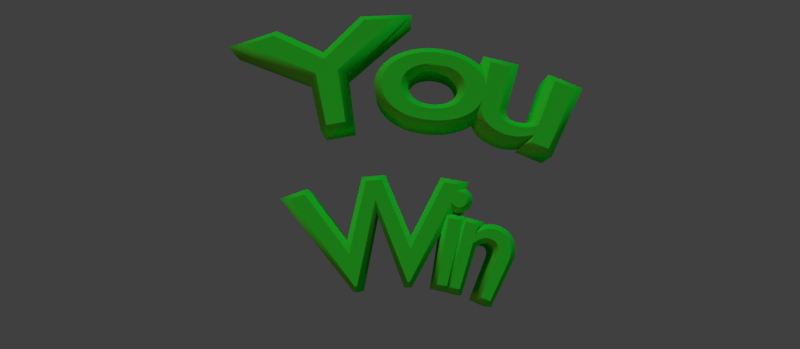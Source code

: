 # Source: loose.blend  (saved by Blender 2.78.0; exported with 4.5.12 LTS)
import bpy
from mathutils import Matrix  # noqa: F401  (used for matrix-valued properties, if any)

bpy.ops.wm.read_factory_settings(use_empty=True)
scene = bpy.context.scene
scene.name = 'Scene'

# ---- collections
col_collection_1 = bpy.data.collections.new('Collection 1'); scene.collection.children.link(col_collection_1)

# ---- materials (node trees are filled in below, after node groups)
mat_material = bpy.data.materials.new('Material')
mat_material.alpha_threshold = 0.0
mat_material.use_transparent_shadow = False
mat_material.diffuse_color = (0.01184, 0.8, 0.03165, 1.0)
mat_material.specular_color = (1.0, 0.9404, 0.9404)
mat_material.roughness = 0.5
mat_material.specular_intensity = 0.656

# ---- material node trees

# ---- world
world_world = bpy.data.worlds.new('World'); scene.world = world_world
world_world.color = (0.05088, 0.05088, 0.05088)
world_world.use_sun_shadow = False
world_world.sun_shadow_jitter_overblur = 0.0
world_world.cycles.sampling_method = 'MANUAL'
world_world.light_settings.ao_factor = 0.5

# ---- cameras
cam_camera = bpy.data.cameras.new('Camera')
cam_camera.clip_end = 100.0
cam_camera.lens = 50.42
cam_camera.sensor_width = 32.0
cam_camera.sensor_height = 18.0
cam_camera.ortho_scale = 7.314
cam_camera.dof.focus_distance = 0.0
cam_camera.dof.aperture_fstop = 128.0

# ---- lights
light_spot_001 = bpy.data.lights.new('Spot.001', 'SUN')
light_spot_001.color = (1.0, 0.009529, 0.04128)
light_spot_001.transmission_factor = 0.0
light_spot_001.angle = 0.1993
light_spot_001.energy = 4.0
light_spot_001.shadow_buffer_clip_start = 0.5
light_spot_001.shadow_soft_size = 0.1
light_spot_001.shadow_cascade_max_distance = 1000.0
light_spot = bpy.data.lights.new('Spot', 'AREA')
light_spot.transmission_factor = 0.0
light_spot.energy = 9.425
light_spot.shadow_buffer_clip_start = 0.5
light_spot.shadow_soft_size = 0.1
light_spot.shadow_maximum_resolution = 0.006
light_spot.use_absolute_resolution = True
light_spot.size = 0.1
light_spot.size_y = 0.1
light_lamp = bpy.data.lights.new('Lamp ', 'SUN')
light_lamp.transmission_factor = 0.0
light_lamp.cutoff_distance = 30.0
light_lamp.angle = 0.1993
light_lamp.energy = 1.0
light_lamp.shadow_buffer_clip_start = 1.001
light_lamp.shadow_soft_size = 0.1
light_lamp.shadow_cascade_max_distance = 1000.0

# ---- curves / text
txt_text = bpy.data.curves.new('Text', 'FONT')
txt_text.dimensions = '2D'
txt_text.body = 'You\nWin'
txt_text.materials.append(mat_material)
txt_text.use_path_clamp = True
txt_text.bevel_resolution = 0
txt_text.extrude = 0.237
txt_text.bevel_depth = 0.033
txt_text.align_x = 'CENTER'
txt_text.align_y = 'CENTER'
txt_text.space_line = 1.1
txt_text.space_word = 1.4
txt_text.space_character = 0.8

# ---- objects
ob_spot_001 = bpy.data.objects.new('Spot.001', light_spot_001)
ob_spot = bpy.data.objects.new('Spot', light_spot)
ob_lamp = bpy.data.objects.new('Lamp', light_lamp)
ob_camera = bpy.data.objects.new('Camera', cam_camera)
ob_text = bpy.data.objects.new('Text', txt_text)

# ---- transforms, parenting, visibility, modifiers, constraints
ob_spot_001.location = (-4.644, -0.9721, 1.934)
ob_spot_001.rotation_euler = (2.121, 1.827, -0.4982)
ob_spot_001.lineart.crease_threshold = 0.0
ob_spot.location = (5.003, -1.486, 0.4115)
ob_spot.rotation_euler = (-1.183e-06, 1.699, -0.6355)
ob_spot.lineart.crease_threshold = 0.0
ob_lamp.location = (0.477, 1.64, 4.765)
ob_lamp.lock_rotations_4d = False
ob_lamp.empty_display_type = 'ARROWS'
ob_lamp.color = (0.0, 0.0, 0.0, 0.0)
ob_lamp.lineart.crease_threshold = 0.0
_c = ob_lamp.constraints.new('TRACK_TO'); _c.name = 'Track To'
_c.use_target_z = True
ob_camera.location = (-0.05856, -6.08, 5.285)
ob_camera.rotation_euler = (1.109, 0.0, 0.0)
ob_camera.lock_rotations_4d = False
ob_camera.empty_display_type = 'ARROWS'
ob_camera.color = (0.0, 0.0, 0.0, 0.0)
ob_camera.display_type = 'WIRE'
ob_camera.lineart.crease_threshold = 0.0
ob_text.location = (0.05775, 1.815, 1.478)
ob_text.rotation_euler = (1.01, -1.181e-16, 3.399e-17)
ob_text.scale = (1.141, 1.0, 1.0)
ob_text.lineart.crease_threshold = 0.0
_m = ob_text.modifiers.new('SimpleDeform', 'SIMPLE_DEFORM')
_m.deform_method = 'BEND'
_m.deform_axis = 'Z'
_m.origin = ob_camera
_m.factor = -0.8545
_m.angle = -0.8545
_m.lock_y = True

# ---- collection membership
col_collection_1.objects.link(ob_spot_001)
col_collection_1.objects.link(ob_spot)
col_collection_1.objects.link(ob_lamp)
col_collection_1.objects.link(ob_camera)
col_collection_1.objects.link(ob_text)

# ---- scene / render settings (as saved in the file)
scene.camera = ob_camera
scene.frame_start = 1; scene.frame_end = 250; scene.frame_set(1)
scene.render.engine = 'BLENDER_EEVEE_NEXT'
scene.render.resolution_x = 300
scene.render.resolution_y = 131
scene.render.dither_intensity = 0.0
scene.render.film_transparent = True
scene.cycles.use_denoising = False
scene.cycles.samples = 128
scene.cycles.sampling_pattern = 'TABULATED_SOBOL'
scene.cycles.light_sampling_threshold = 0.0
scene.cycles.use_adaptive_sampling = False
scene.cycles.use_light_tree = False
scene.cycles.blur_glossy = 0.0
scene.cycles.sample_clamp_indirect = 0.0
scene.view_settings.view_transform = 'Standard'
bpy.context.view_layer.update()
